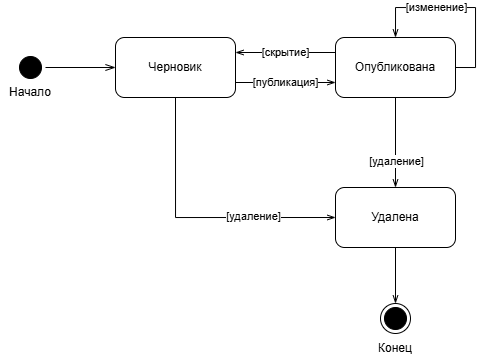

The diagram above was exported from draw.io. Its source (the exported page's mxGraphModel, read from the mxfile embedded in the PNG):
<mxGraphModel dx="1415" dy="819" grid="1" gridSize="10" guides="1" tooltips="1" connect="1" arrows="1" fold="1" page="1" pageScale="1" pageWidth="1169" pageHeight="827" math="0" shadow="0">
  <root>
    <mxCell id="0" />
    <mxCell id="1" parent="0" />
    <mxCell id="y8e3stb7iZ_PwtxnWZij-1" value="" style="ellipse;html=1;shape=startState;fillColor=#000000;strokeColor=#000000;direction=west;" vertex="1" parent="1">
      <mxGeometry x="220" y="265" width="30" height="30" as="geometry" />
    </mxCell>
    <mxCell id="y8e3stb7iZ_PwtxnWZij-2" value="" style="edgeStyle=orthogonalEdgeStyle;html=1;verticalAlign=bottom;endArrow=openThin;endSize=8;strokeColor=#000000;rounded=0;endFill=0;" edge="1" source="y8e3stb7iZ_PwtxnWZij-1" parent="1" target="y8e3stb7iZ_PwtxnWZij-3">
      <mxGeometry relative="1" as="geometry">
        <mxPoint x="235" y="340" as="targetPoint" />
      </mxGeometry>
    </mxCell>
    <mxCell id="y8e3stb7iZ_PwtxnWZij-15" style="edgeStyle=orthogonalEdgeStyle;rounded=0;orthogonalLoop=1;jettySize=auto;html=1;exitX=0.5;exitY=1;exitDx=0;exitDy=0;entryX=0;entryY=0.5;entryDx=0;entryDy=0;endArrow=openThin;endFill=0;" edge="1" parent="1" source="y8e3stb7iZ_PwtxnWZij-3" target="y8e3stb7iZ_PwtxnWZij-5">
      <mxGeometry relative="1" as="geometry" />
    </mxCell>
    <mxCell id="y8e3stb7iZ_PwtxnWZij-16" value="[удаление]" style="edgeLabel;html=1;align=center;verticalAlign=middle;resizable=0;points=[];" vertex="1" connectable="0" parent="y8e3stb7iZ_PwtxnWZij-15">
      <mxGeometry x="0.4101" y="1" relative="1" as="geometry">
        <mxPoint as="offset" />
      </mxGeometry>
    </mxCell>
    <mxCell id="y8e3stb7iZ_PwtxnWZij-3" value="Черновик" style="rounded=1;whiteSpace=wrap;html=1;" vertex="1" parent="1">
      <mxGeometry x="320" y="250" width="120" height="60" as="geometry" />
    </mxCell>
    <mxCell id="y8e3stb7iZ_PwtxnWZij-19" style="edgeStyle=orthogonalEdgeStyle;rounded=0;orthogonalLoop=1;jettySize=auto;html=1;exitX=0;exitY=0.25;exitDx=0;exitDy=0;entryX=1;entryY=0.25;entryDx=0;entryDy=0;endArrow=openThin;endFill=0;" edge="1" parent="1" source="y8e3stb7iZ_PwtxnWZij-4" target="y8e3stb7iZ_PwtxnWZij-3">
      <mxGeometry relative="1" as="geometry" />
    </mxCell>
    <mxCell id="y8e3stb7iZ_PwtxnWZij-20" value="[скрытие]" style="edgeLabel;html=1;align=center;verticalAlign=middle;resizable=0;points=[];" vertex="1" connectable="0" parent="y8e3stb7iZ_PwtxnWZij-19">
      <mxGeometry x="0.2793" y="-1" relative="1" as="geometry">
        <mxPoint x="14" y="1" as="offset" />
      </mxGeometry>
    </mxCell>
    <mxCell id="y8e3stb7iZ_PwtxnWZij-4" value="Опубликована" style="rounded=1;whiteSpace=wrap;html=1;" vertex="1" parent="1">
      <mxGeometry x="540" y="250" width="120" height="60" as="geometry" />
    </mxCell>
    <mxCell id="y8e3stb7iZ_PwtxnWZij-10" style="edgeStyle=orthogonalEdgeStyle;rounded=0;orthogonalLoop=1;jettySize=auto;html=1;endArrow=openThin;endFill=0;" edge="1" parent="1" source="y8e3stb7iZ_PwtxnWZij-5" target="y8e3stb7iZ_PwtxnWZij-7">
      <mxGeometry relative="1" as="geometry" />
    </mxCell>
    <mxCell id="y8e3stb7iZ_PwtxnWZij-5" value="Удалена" style="rounded=1;whiteSpace=wrap;html=1;" vertex="1" parent="1">
      <mxGeometry x="540" y="400" width="120" height="60" as="geometry" />
    </mxCell>
    <mxCell id="y8e3stb7iZ_PwtxnWZij-8" value="Начало" style="text;html=1;whiteSpace=wrap;strokeColor=none;fillColor=none;align=center;verticalAlign=middle;rounded=0;" vertex="1" parent="1">
      <mxGeometry x="205" y="290" width="60" height="30" as="geometry" />
    </mxCell>
    <mxCell id="y8e3stb7iZ_PwtxnWZij-11" value="" style="group" vertex="1" connectable="0" parent="1">
      <mxGeometry x="570" y="516" width="60" height="60" as="geometry" />
    </mxCell>
    <mxCell id="y8e3stb7iZ_PwtxnWZij-7" value="" style="ellipse;html=1;shape=endState;fillColor=#000000;strokeColor=#000000;" vertex="1" parent="y8e3stb7iZ_PwtxnWZij-11">
      <mxGeometry x="15" width="30" height="30" as="geometry" />
    </mxCell>
    <mxCell id="y8e3stb7iZ_PwtxnWZij-9" value="Конец" style="text;html=1;whiteSpace=wrap;strokeColor=none;fillColor=none;align=center;verticalAlign=middle;rounded=0;" vertex="1" parent="y8e3stb7iZ_PwtxnWZij-11">
      <mxGeometry y="30" width="60" height="30" as="geometry" />
    </mxCell>
    <mxCell id="y8e3stb7iZ_PwtxnWZij-12" value="" style="endArrow=openThin;html=1;rounded=0;endFill=0;exitX=1;exitY=0.75;exitDx=0;exitDy=0;entryX=0;entryY=0.75;entryDx=0;entryDy=0;" edge="1" parent="1" source="y8e3stb7iZ_PwtxnWZij-3" target="y8e3stb7iZ_PwtxnWZij-4">
      <mxGeometry width="50" height="50" relative="1" as="geometry">
        <mxPoint x="370" y="470" as="sourcePoint" />
        <mxPoint x="420" y="420" as="targetPoint" />
      </mxGeometry>
    </mxCell>
    <mxCell id="y8e3stb7iZ_PwtxnWZij-13" value="[публикация]" style="edgeLabel;html=1;align=center;verticalAlign=middle;resizable=0;points=[];" vertex="1" connectable="0" parent="y8e3stb7iZ_PwtxnWZij-12">
      <mxGeometry x="0.2463" y="-2" relative="1" as="geometry">
        <mxPoint x="-12" y="-2" as="offset" />
      </mxGeometry>
    </mxCell>
    <mxCell id="y8e3stb7iZ_PwtxnWZij-17" style="edgeStyle=orthogonalEdgeStyle;rounded=0;orthogonalLoop=1;jettySize=auto;html=1;exitX=1;exitY=0.5;exitDx=0;exitDy=0;entryX=0.5;entryY=0;entryDx=0;entryDy=0;endArrow=openThin;endFill=0;" edge="1" parent="1" source="y8e3stb7iZ_PwtxnWZij-4" target="y8e3stb7iZ_PwtxnWZij-4">
      <mxGeometry relative="1" as="geometry">
        <Array as="points">
          <mxPoint x="680" y="280" />
          <mxPoint x="680" y="220" />
          <mxPoint x="600" y="220" />
        </Array>
      </mxGeometry>
    </mxCell>
    <mxCell id="y8e3stb7iZ_PwtxnWZij-18" value="[изменение]" style="edgeLabel;html=1;align=center;verticalAlign=middle;resizable=0;points=[];" vertex="1" connectable="0" parent="y8e3stb7iZ_PwtxnWZij-17">
      <mxGeometry x="0.4073" y="1" relative="1" as="geometry">
        <mxPoint x="14" y="-1" as="offset" />
      </mxGeometry>
    </mxCell>
    <mxCell id="y8e3stb7iZ_PwtxnWZij-21" style="edgeStyle=orthogonalEdgeStyle;rounded=0;orthogonalLoop=1;jettySize=auto;html=1;exitX=0.5;exitY=1;exitDx=0;exitDy=0;entryX=0.5;entryY=0;entryDx=0;entryDy=0;endArrow=openThin;endFill=0;" edge="1" parent="1" source="y8e3stb7iZ_PwtxnWZij-4" target="y8e3stb7iZ_PwtxnWZij-5">
      <mxGeometry relative="1" as="geometry">
        <mxPoint x="390" y="320" as="sourcePoint" />
        <mxPoint x="550" y="440" as="targetPoint" />
      </mxGeometry>
    </mxCell>
    <mxCell id="y8e3stb7iZ_PwtxnWZij-22" value="[удаление]" style="edgeLabel;html=1;align=center;verticalAlign=middle;resizable=0;points=[];" vertex="1" connectable="0" parent="y8e3stb7iZ_PwtxnWZij-21">
      <mxGeometry x="0.4101" y="1" relative="1" as="geometry">
        <mxPoint as="offset" />
      </mxGeometry>
    </mxCell>
  </root>
</mxGraphModel>